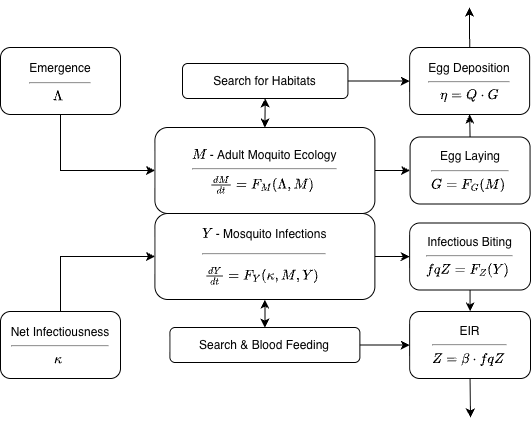

The diagram above was exported from draw.io. Its source (the exported page's mxGraphModel, read from the mxfile embedded in the PNG):
<mxGraphModel dx="1006" dy="688" grid="1" gridSize="10" guides="1" tooltips="1" connect="1" arrows="1" fold="1" page="1" pageScale="1" pageWidth="1100" pageHeight="850" math="1" shadow="0">
  <root>
    <mxCell id="0" />
    <mxCell id="1" parent="0" />
    <mxCell id="asHJMLVBGH_p8SG_GM9B-16" edge="1" parent="1" source="asHJMLVBGH_p8SG_GM9B-1" style="edgeStyle=orthogonalEdgeStyle;rounded=0;orthogonalLoop=1;jettySize=auto;html=1;exitX=1;exitY=0.5;exitDx=0;exitDy=0;entryX=0;entryY=0.5;entryDx=0;entryDy=0;" target="asHJMLVBGH_p8SG_GM9B-22">
      <mxGeometry relative="1" as="geometry">
        <mxPoint x="520" y="173" as="targetPoint" />
      </mxGeometry>
    </mxCell>
    <mxCell id="asHJMLVBGH_p8SG_GM9B-45" edge="1" parent="1" source="asHJMLVBGH_p8SG_GM9B-1" style="edgeStyle=orthogonalEdgeStyle;rounded=0;orthogonalLoop=1;jettySize=auto;html=1;exitX=0.5;exitY=0;exitDx=0;exitDy=0;entryX=0.5;entryY=1;entryDx=0;entryDy=0;startArrow=classic;startFill=1;" target="asHJMLVBGH_p8SG_GM9B-11">
      <mxGeometry relative="1" as="geometry" />
    </mxCell>
    <mxCell id="asHJMLVBGH_p8SG_GM9B-1" parent="1" style="rounded=1;whiteSpace=wrap;html=1;align=center;horizontal=1;" value="\(M\) -&amp;nbsp;Adult Moquito Ecology&lt;div&gt;&lt;hr&gt;&lt;div style=&quot;line-height: 110%;&quot;&gt;\(\frac{d {M}}{dt} = F_{M}(\Lambda, {M}) \)&amp;nbsp;&lt;/div&gt;&lt;/div&gt;" vertex="1">
      <mxGeometry height="86" width="220" x="264.385" y="130" as="geometry" />
    </mxCell>
    <mxCell id="asHJMLVBGH_p8SG_GM9B-10" edge="1" parent="1" source="asHJMLVBGH_p8SG_GM9B-2" style="edgeStyle=orthogonalEdgeStyle;rounded=0;orthogonalLoop=1;jettySize=auto;html=1;exitX=1;exitY=0.5;exitDx=0;exitDy=0;entryX=0;entryY=0.5;entryDx=0;entryDy=0;" target="asHJMLVBGH_p8SG_GM9B-4">
      <mxGeometry relative="1" as="geometry" />
    </mxCell>
    <mxCell id="1Pu5mUunJFVLvYkttM9g-7" edge="1" parent="1" source="asHJMLVBGH_p8SG_GM9B-2" style="edgeStyle=orthogonalEdgeStyle;rounded=0;orthogonalLoop=1;jettySize=auto;html=1;exitX=0.5;exitY=1;exitDx=0;exitDy=0;startArrow=classic;startFill=1;" target="1Pu5mUunJFVLvYkttM9g-1">
      <mxGeometry relative="1" as="geometry" />
    </mxCell>
    <mxCell id="asHJMLVBGH_p8SG_GM9B-2" parent="1" style="rounded=1;whiteSpace=wrap;html=1;align=center;spacing=0;" value="&lt;p style=&quot;line-height: 110%;&quot;&gt;\(Y\) - Mosquito Infections&lt;/p&gt;&lt;hr&gt;&lt;p style=&quot;line-height: 110%;&quot;&gt;&lt;span style=&quot;background-color: initial;&quot;&gt;\( \frac{d {Y}}{dt} = F_{Y} (\kappa, {M}, {Y} )\)&amp;nbsp;&lt;/span&gt;&lt;br&gt;&lt;/p&gt;" vertex="1">
      <mxGeometry height="86" width="220" x="264.385" y="216" as="geometry" />
    </mxCell>
    <mxCell id="asHJMLVBGH_p8SG_GM9B-41" edge="1" parent="1" source="asHJMLVBGH_p8SG_GM9B-4" style="edgeStyle=orthogonalEdgeStyle;rounded=0;orthogonalLoop=1;jettySize=auto;html=1;exitX=0.5;exitY=1;exitDx=0;exitDy=0;entryX=0.5;entryY=0;entryDx=0;entryDy=0;" target="asHJMLVBGH_p8SG_GM9B-40">
      <mxGeometry relative="1" as="geometry" />
    </mxCell>
    <mxCell id="asHJMLVBGH_p8SG_GM9B-4" parent="1" style="rounded=1;whiteSpace=wrap;html=1;align=center;" value="&lt;div style=&quot;line-height: 110%;&quot;&gt;Infectious Biting&lt;/div&gt;&lt;div style=&quot;line-height: 110%;&quot;&gt;&lt;hr&gt;&lt;/div&gt;\(fqZ =F_Z({Y})\)&amp;nbsp;" vertex="1">
      <mxGeometry height="67" width="120.86" x="519.14" y="225.5" as="geometry" />
    </mxCell>
    <mxCell id="QUyrC8RQ7gESPnKxNK4P-1" edge="1" parent="1" source="asHJMLVBGH_p8SG_GM9B-5" style="edgeStyle=orthogonalEdgeStyle;rounded=0;orthogonalLoop=1;jettySize=auto;html=1;exitX=0.5;exitY=1;exitDx=0;exitDy=0;entryX=0;entryY=0.5;entryDx=0;entryDy=0;" target="asHJMLVBGH_p8SG_GM9B-1">
      <mxGeometry relative="1" as="geometry" />
    </mxCell>
    <mxCell id="asHJMLVBGH_p8SG_GM9B-5" parent="1" style="rounded=1;whiteSpace=wrap;html=1;align=center;spacing=1;fontSize=13;" value="&lt;div&gt;&lt;span style=&quot;font-size: 12px;&quot;&gt;Emergence&lt;/span&gt;&lt;div style=&quot;font-size: 12px; line-height: 13.2px;&quot;&gt;&lt;hr&gt;\(\Lambda\)&amp;nbsp;&lt;/div&gt;&lt;/div&gt;" vertex="1">
      <mxGeometry height="67" width="120" x="110" y="50" as="geometry" />
    </mxCell>
    <mxCell id="QUyrC8RQ7gESPnKxNK4P-2" edge="1" parent="1" source="asHJMLVBGH_p8SG_GM9B-6" style="edgeStyle=orthogonalEdgeStyle;rounded=0;orthogonalLoop=1;jettySize=auto;html=1;exitX=0.5;exitY=0;exitDx=0;exitDy=0;entryX=0;entryY=0.5;entryDx=0;entryDy=0;" target="asHJMLVBGH_p8SG_GM9B-2">
      <mxGeometry relative="1" as="geometry" />
    </mxCell>
    <mxCell id="asHJMLVBGH_p8SG_GM9B-6" parent="1" style="rounded=1;whiteSpace=wrap;html=1;align=center;" value="Net Infectiousness&lt;div style=&quot;line-height: 110%;&quot;&gt;&lt;hr&gt;\(\kappa\)&amp;nbsp;&lt;/div&gt;" vertex="1">
      <mxGeometry height="67" width="120" x="110" y="314" as="geometry" />
    </mxCell>
    <mxCell id="asHJMLVBGH_p8SG_GM9B-28" edge="1" parent="1" source="asHJMLVBGH_p8SG_GM9B-11" style="edgeStyle=orthogonalEdgeStyle;rounded=0;orthogonalLoop=1;jettySize=auto;html=1;exitX=1;exitY=0.5;exitDx=0;exitDy=0;entryX=0;entryY=0.5;entryDx=0;entryDy=0;" target="asHJMLVBGH_p8SG_GM9B-47">
      <mxGeometry relative="1" as="geometry">
        <mxPoint x="536.6299999999999" y="80" as="targetPoint" />
      </mxGeometry>
    </mxCell>
    <mxCell id="asHJMLVBGH_p8SG_GM9B-11" parent="1" style="rounded=1;whiteSpace=wrap;html=1;align=center;spacing=1;" value="Search for Habitats" vertex="1">
      <mxGeometry height="35" width="165.44" x="292" y="66" as="geometry" />
    </mxCell>
    <mxCell id="asHJMLVBGH_p8SG_GM9B-29" edge="1" parent="1" source="asHJMLVBGH_p8SG_GM9B-22" style="edgeStyle=orthogonalEdgeStyle;rounded=0;orthogonalLoop=1;jettySize=auto;html=1;exitX=0.5;exitY=0;exitDx=0;exitDy=0;entryX=0.5;entryY=1;entryDx=0;entryDy=0;" target="asHJMLVBGH_p8SG_GM9B-47">
      <mxGeometry relative="1" as="geometry">
        <mxPoint x="579.5699999999999" y="100" as="targetPoint" />
      </mxGeometry>
    </mxCell>
    <mxCell id="asHJMLVBGH_p8SG_GM9B-22" parent="1" style="rounded=1;whiteSpace=wrap;html=1;align=center;" value="Egg Laying&lt;div style=&quot;line-height: 110%;&quot;&gt;&lt;hr&gt;&lt;u style=&quot;background-color: initial;&quot;&gt;\(G = F_G(M) \)&lt;/u&gt;&amp;nbsp;&lt;/div&gt;" vertex="1">
      <mxGeometry height="67" width="120" x="519.5699999999999" y="139.5" as="geometry" />
    </mxCell>
    <mxCell id="QUyrC8RQ7gESPnKxNK4P-3" edge="1" parent="1" source="asHJMLVBGH_p8SG_GM9B-40" style="edgeStyle=orthogonalEdgeStyle;rounded=0;orthogonalLoop=1;jettySize=auto;html=1;exitX=0.5;exitY=1;exitDx=0;exitDy=0;">
      <mxGeometry relative="1" as="geometry">
        <mxPoint x="580" y="420" as="targetPoint" />
      </mxGeometry>
    </mxCell>
    <mxCell id="asHJMLVBGH_p8SG_GM9B-40" parent="1" style="rounded=1;whiteSpace=wrap;html=1;align=center;" value="&lt;div style=&quot;line-height: 110%;&quot;&gt;EIR&lt;/div&gt;&lt;div style=&quot;line-height: 110%;&quot;&gt;&lt;hr&gt;&lt;/div&gt;\(Z =\beta \cdot fqZ \)&amp;nbsp;" vertex="1">
      <mxGeometry height="67" width="120.86" x="519.14" y="314" as="geometry" />
    </mxCell>
    <mxCell id="QUyrC8RQ7gESPnKxNK4P-4" edge="1" parent="1" source="asHJMLVBGH_p8SG_GM9B-47" style="edgeStyle=orthogonalEdgeStyle;rounded=0;orthogonalLoop=1;jettySize=auto;html=1;exitX=0.5;exitY=0;exitDx=0;exitDy=0;">
      <mxGeometry relative="1" as="geometry">
        <mxPoint x="579" y="10" as="targetPoint" />
      </mxGeometry>
    </mxCell>
    <mxCell id="asHJMLVBGH_p8SG_GM9B-47" parent="1" style="rounded=1;whiteSpace=wrap;html=1;align=center;" value="Egg Deposition&lt;div style=&quot;line-height: 110%;&quot;&gt;&lt;hr&gt;&lt;u style=&quot;background-color: initial;&quot;&gt;\( \eta = Q \cdot G \)&lt;/u&gt;&lt;/div&gt;" vertex="1">
      <mxGeometry height="67" width="120" x="519.14" y="50" as="geometry" />
    </mxCell>
    <mxCell id="1Pu5mUunJFVLvYkttM9g-5" edge="1" parent="1" source="1Pu5mUunJFVLvYkttM9g-1" style="edgeStyle=orthogonalEdgeStyle;rounded=0;orthogonalLoop=1;jettySize=auto;html=1;exitX=1;exitY=0.5;exitDx=0;exitDy=0;entryX=0;entryY=0.5;entryDx=0;entryDy=0;" target="asHJMLVBGH_p8SG_GM9B-40">
      <mxGeometry relative="1" as="geometry" />
    </mxCell>
    <mxCell id="1Pu5mUunJFVLvYkttM9g-1" parent="1" style="rounded=1;whiteSpace=wrap;html=1;align=center;spacing=1;" value="&lt;p style=&quot;line-height: 5%;&quot;&gt;Search &amp;amp; Blood Feeding&lt;br&gt;&lt;/p&gt;&lt;p&gt;&lt;/p&gt;" vertex="1">
      <mxGeometry height="35" width="190" x="279.385" y="330" as="geometry" />
    </mxCell>
  </root>
</mxGraphModel>